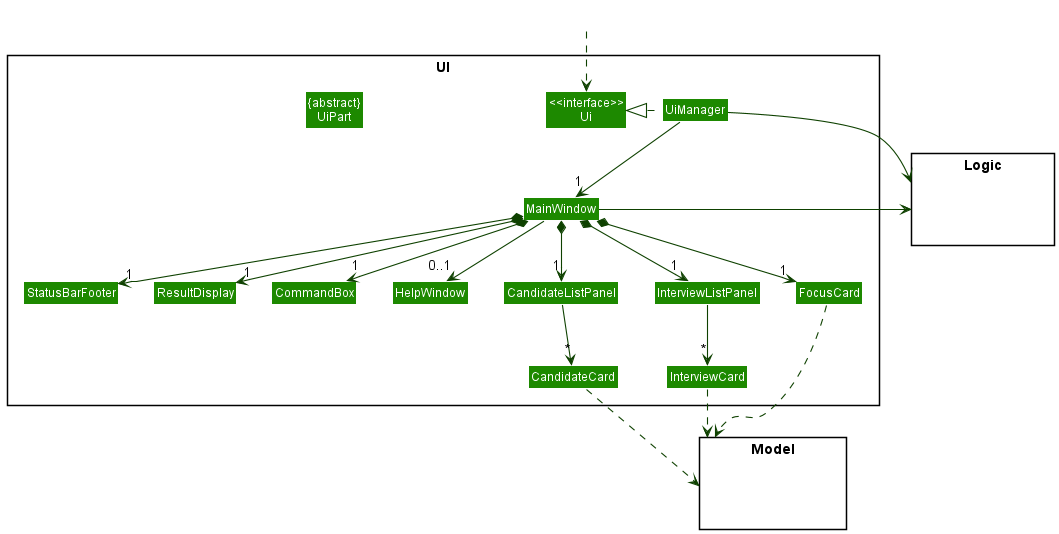

The diagram above was rendered by PlantUML. Its source (embedded in the PNG):
@startuml
!include style.puml
skinparam arrowThickness 1.1
skinparam arrowColor UI_COLOR_T4
skinparam classBackgroundColor UI_COLOR

package UI <<Rectangle>>{
Class "<<interface>>\nUi" as Ui
Class "{abstract}\nUiPart" as UiPart
Class UiManager
Class MainWindow
Class HelpWindow
Class ResultDisplay
Class CandidateListPanel
Class CandidateCard
Class StatusBarFooter
Class CommandBox
Class InterviewListPanel
Class InterviewCard
Class FocusCard
}

package Model <<Rectangle>> {
Class HiddenModel #FFFFFF
}

package Logic <<Rectangle>> {
Class HiddenLogic #FFFFFF
}

Class HiddenOutside #FFFFFF
HiddenOutside ..> Ui

UiManager .left.|> Ui
UiManager -down-> "1" MainWindow
MainWindow *-down->  "1" CommandBox
MainWindow *-down-> "1" ResultDisplay
MainWindow *-down-> "1" FocusCard
MainWindow *-down-> "1" CandidateListPanel
MainWindow *-down-> "1" StatusBarFooter
MainWindow *-down-> "1" InterviewListPanel
MainWindow --> "0..1" HelpWindow

CandidateListPanel -down-> "*" CandidateCard
InterviewListPanel -down-> "*" InterviewCard

FocusCard ..> Model
CandidateCard ..> Model
InterviewCard ..> Model
UiManager -right-> Logic
MainWindow -left-> Logic

FocusCard -[hidden]left- InterviewListPanel
InterviewListPanel -[hidden]left- CandidateListPanel
CandidateListPanel -[hidden]left- HelpWindow
HelpWindow -[hidden]left- CommandBox
CommandBox -[hidden]left- ResultDisplay
ResultDisplay -[hidden]left- StatusBarFooter

@enduml